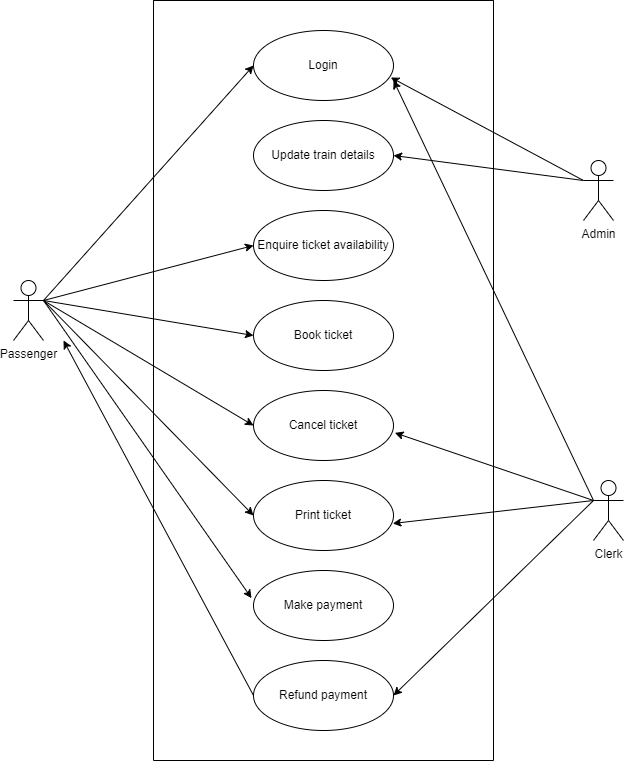

The diagram above was exported from draw.io. Its source (the exported page's mxGraphModel, read from the mxfile embedded in the PNG):
<mxGraphModel dx="684" dy="434" grid="1" gridSize="10" guides="1" tooltips="1" connect="1" arrows="1" fold="1" page="1" pageScale="1" pageWidth="850" pageHeight="1100" math="0" shadow="0">
  <root>
    <mxCell id="0" />
    <mxCell id="1" parent="0" />
    <mxCell id="1Ua9Mdi__7Es1mcrDicC-1" value="Passenger" style="shape=umlActor;verticalLabelPosition=bottom;verticalAlign=top;html=1;outlineConnect=0;" vertex="1" parent="1">
      <mxGeometry x="60" y="280" width="30" height="60" as="geometry" />
    </mxCell>
    <mxCell id="1Ua9Mdi__7Es1mcrDicC-2" value="Clerk" style="shape=umlActor;verticalLabelPosition=bottom;verticalAlign=top;html=1;outlineConnect=0;" vertex="1" parent="1">
      <mxGeometry x="640" y="480" width="30" height="60" as="geometry" />
    </mxCell>
    <mxCell id="1Ua9Mdi__7Es1mcrDicC-3" value="Login" style="ellipse;whiteSpace=wrap;html=1;" vertex="1" parent="1">
      <mxGeometry x="300" y="30" width="140" height="70" as="geometry" />
    </mxCell>
    <mxCell id="1Ua9Mdi__7Es1mcrDicC-6" value="Book ticket" style="ellipse;whiteSpace=wrap;html=1;" vertex="1" parent="1">
      <mxGeometry x="300" y="300" width="140" height="70" as="geometry" />
    </mxCell>
    <mxCell id="1Ua9Mdi__7Es1mcrDicC-7" value="Enquire ticket availability" style="ellipse;whiteSpace=wrap;html=1;" vertex="1" parent="1">
      <mxGeometry x="300" y="210" width="140" height="70" as="geometry" />
    </mxCell>
    <mxCell id="1Ua9Mdi__7Es1mcrDicC-8" value="Cancel ticket" style="ellipse;whiteSpace=wrap;html=1;" vertex="1" parent="1">
      <mxGeometry x="300" y="390" width="140" height="70" as="geometry" />
    </mxCell>
    <mxCell id="1Ua9Mdi__7Es1mcrDicC-9" value="Print ticket" style="ellipse;whiteSpace=wrap;html=1;" vertex="1" parent="1">
      <mxGeometry x="300" y="480" width="140" height="70" as="geometry" />
    </mxCell>
    <mxCell id="1Ua9Mdi__7Es1mcrDicC-10" value="Make payment" style="ellipse;whiteSpace=wrap;html=1;" vertex="1" parent="1">
      <mxGeometry x="300" y="570" width="140" height="70" as="geometry" />
    </mxCell>
    <mxCell id="1Ua9Mdi__7Es1mcrDicC-12" value="Refund payment" style="ellipse;whiteSpace=wrap;html=1;" vertex="1" parent="1">
      <mxGeometry x="300" y="660" width="140" height="70" as="geometry" />
    </mxCell>
    <mxCell id="1Ua9Mdi__7Es1mcrDicC-13" value="Admin" style="shape=umlActor;verticalLabelPosition=bottom;verticalAlign=top;html=1;outlineConnect=0;" vertex="1" parent="1">
      <mxGeometry x="630" y="160" width="30" height="60" as="geometry" />
    </mxCell>
    <mxCell id="1Ua9Mdi__7Es1mcrDicC-14" value="Update train details" style="ellipse;whiteSpace=wrap;html=1;" vertex="1" parent="1">
      <mxGeometry x="300" y="120" width="140" height="70" as="geometry" />
    </mxCell>
    <mxCell id="1Ua9Mdi__7Es1mcrDicC-16" value="" style="endArrow=classic;html=1;rounded=0;entryX=0;entryY=0.5;entryDx=0;entryDy=0;exitX=1;exitY=0.3333333333333333;exitDx=0;exitDy=0;exitPerimeter=0;" edge="1" parent="1" source="1Ua9Mdi__7Es1mcrDicC-1" target="1Ua9Mdi__7Es1mcrDicC-3">
      <mxGeometry width="50" height="50" relative="1" as="geometry">
        <mxPoint x="110" y="300" as="sourcePoint" />
        <mxPoint x="160" y="250" as="targetPoint" />
      </mxGeometry>
    </mxCell>
    <mxCell id="1Ua9Mdi__7Es1mcrDicC-17" value="" style="endArrow=classic;html=1;rounded=0;entryX=0;entryY=0.5;entryDx=0;entryDy=0;exitX=1;exitY=0.3333333333333333;exitDx=0;exitDy=0;exitPerimeter=0;" edge="1" parent="1" source="1Ua9Mdi__7Es1mcrDicC-1" target="1Ua9Mdi__7Es1mcrDicC-7">
      <mxGeometry width="50" height="50" relative="1" as="geometry">
        <mxPoint x="120" y="310" as="sourcePoint" />
        <mxPoint x="310" y="75" as="targetPoint" />
      </mxGeometry>
    </mxCell>
    <mxCell id="1Ua9Mdi__7Es1mcrDicC-18" value="" style="endArrow=classic;html=1;rounded=0;entryX=0;entryY=0.5;entryDx=0;entryDy=0;exitX=1;exitY=0.3333333333333333;exitDx=0;exitDy=0;exitPerimeter=0;" edge="1" parent="1" source="1Ua9Mdi__7Es1mcrDicC-1" target="1Ua9Mdi__7Es1mcrDicC-6">
      <mxGeometry width="50" height="50" relative="1" as="geometry">
        <mxPoint x="110" y="300" as="sourcePoint" />
        <mxPoint x="310" y="255" as="targetPoint" />
      </mxGeometry>
    </mxCell>
    <mxCell id="1Ua9Mdi__7Es1mcrDicC-19" value="" style="endArrow=classic;html=1;rounded=0;entryX=0;entryY=0.5;entryDx=0;entryDy=0;exitX=1;exitY=0.3333333333333333;exitDx=0;exitDy=0;exitPerimeter=0;" edge="1" parent="1" source="1Ua9Mdi__7Es1mcrDicC-1" target="1Ua9Mdi__7Es1mcrDicC-8">
      <mxGeometry width="50" height="50" relative="1" as="geometry">
        <mxPoint x="110" y="300" as="sourcePoint" />
        <mxPoint x="310" y="345" as="targetPoint" />
      </mxGeometry>
    </mxCell>
    <mxCell id="1Ua9Mdi__7Es1mcrDicC-20" value="" style="endArrow=classic;html=1;rounded=0;entryX=0;entryY=0.5;entryDx=0;entryDy=0;exitX=1;exitY=0.3333333333333333;exitDx=0;exitDy=0;exitPerimeter=0;" edge="1" parent="1" source="1Ua9Mdi__7Es1mcrDicC-1" target="1Ua9Mdi__7Es1mcrDicC-9">
      <mxGeometry width="50" height="50" relative="1" as="geometry">
        <mxPoint x="110" y="300" as="sourcePoint" />
        <mxPoint x="310" y="435" as="targetPoint" />
      </mxGeometry>
    </mxCell>
    <mxCell id="1Ua9Mdi__7Es1mcrDicC-21" value="" style="endArrow=classic;html=1;rounded=0;entryX=-0.014;entryY=0.395;entryDx=0;entryDy=0;entryPerimeter=0;exitX=1;exitY=0.3333333333333333;exitDx=0;exitDy=0;exitPerimeter=0;" edge="1" parent="1" source="1Ua9Mdi__7Es1mcrDicC-1" target="1Ua9Mdi__7Es1mcrDicC-10">
      <mxGeometry width="50" height="50" relative="1" as="geometry">
        <mxPoint x="110" y="300" as="sourcePoint" />
        <mxPoint x="310" y="525" as="targetPoint" />
      </mxGeometry>
    </mxCell>
    <mxCell id="1Ua9Mdi__7Es1mcrDicC-22" value="" style="endArrow=classic;html=1;rounded=0;exitX=0;exitY=0.5;exitDx=0;exitDy=0;" edge="1" parent="1" source="1Ua9Mdi__7Es1mcrDicC-12">
      <mxGeometry width="50" height="50" relative="1" as="geometry">
        <mxPoint x="330" y="600" as="sourcePoint" />
        <mxPoint x="110" y="340" as="targetPoint" />
      </mxGeometry>
    </mxCell>
    <mxCell id="1Ua9Mdi__7Es1mcrDicC-23" value="" style="endArrow=classic;html=1;rounded=0;entryX=1;entryY=0.5;entryDx=0;entryDy=0;exitX=0;exitY=0.3333333333333333;exitDx=0;exitDy=0;exitPerimeter=0;" edge="1" parent="1" source="1Ua9Mdi__7Es1mcrDicC-2" target="1Ua9Mdi__7Es1mcrDicC-12">
      <mxGeometry width="50" height="50" relative="1" as="geometry">
        <mxPoint x="330" y="580" as="sourcePoint" />
        <mxPoint x="380" y="530" as="targetPoint" />
      </mxGeometry>
    </mxCell>
    <mxCell id="1Ua9Mdi__7Es1mcrDicC-24" value="" style="endArrow=classic;html=1;rounded=0;entryX=0.995;entryY=0.614;entryDx=0;entryDy=0;entryPerimeter=0;exitX=0;exitY=0.3333333333333333;exitDx=0;exitDy=0;exitPerimeter=0;" edge="1" parent="1" source="1Ua9Mdi__7Es1mcrDicC-2" target="1Ua9Mdi__7Es1mcrDicC-9">
      <mxGeometry width="50" height="50" relative="1" as="geometry">
        <mxPoint x="610" y="630" as="sourcePoint" />
        <mxPoint x="450" y="705" as="targetPoint" />
      </mxGeometry>
    </mxCell>
    <mxCell id="1Ua9Mdi__7Es1mcrDicC-25" value="" style="endArrow=classic;html=1;rounded=0;entryX=1.01;entryY=0.605;entryDx=0;entryDy=0;entryPerimeter=0;exitX=0;exitY=0.3333333333333333;exitDx=0;exitDy=0;exitPerimeter=0;" edge="1" parent="1" source="1Ua9Mdi__7Es1mcrDicC-2" target="1Ua9Mdi__7Es1mcrDicC-8">
      <mxGeometry width="50" height="50" relative="1" as="geometry">
        <mxPoint x="610" y="630" as="sourcePoint" />
        <mxPoint x="449.29999999999995" y="532.98" as="targetPoint" />
      </mxGeometry>
    </mxCell>
    <mxCell id="1Ua9Mdi__7Es1mcrDicC-26" value="" style="endArrow=classic;html=1;rounded=0;entryX=0.981;entryY=0.671;entryDx=0;entryDy=0;entryPerimeter=0;exitX=0;exitY=0.3333333333333333;exitDx=0;exitDy=0;exitPerimeter=0;" edge="1" parent="1" source="1Ua9Mdi__7Es1mcrDicC-13" target="1Ua9Mdi__7Es1mcrDicC-3">
      <mxGeometry width="50" height="50" relative="1" as="geometry">
        <mxPoint x="650" y="180" as="sourcePoint" />
        <mxPoint x="380" y="200" as="targetPoint" />
      </mxGeometry>
    </mxCell>
    <mxCell id="1Ua9Mdi__7Es1mcrDicC-27" value="" style="endArrow=classic;html=1;rounded=0;entryX=1;entryY=0.5;entryDx=0;entryDy=0;exitX=0;exitY=0.3333333333333333;exitDx=0;exitDy=0;exitPerimeter=0;" edge="1" parent="1" source="1Ua9Mdi__7Es1mcrDicC-13" target="1Ua9Mdi__7Es1mcrDicC-14">
      <mxGeometry width="50" height="50" relative="1" as="geometry">
        <mxPoint x="620" y="190" as="sourcePoint" />
        <mxPoint x="447.3399999999999" y="86.97000000000003" as="targetPoint" />
      </mxGeometry>
    </mxCell>
    <mxCell id="1Ua9Mdi__7Es1mcrDicC-28" value="" style="endArrow=classic;html=1;rounded=0;entryX=1;entryY=0.714;entryDx=0;entryDy=0;entryPerimeter=0;exitX=0;exitY=0.3333333333333333;exitDx=0;exitDy=0;exitPerimeter=0;" edge="1" parent="1" source="1Ua9Mdi__7Es1mcrDicC-2" target="1Ua9Mdi__7Es1mcrDicC-3">
      <mxGeometry width="50" height="50" relative="1" as="geometry">
        <mxPoint x="610" y="630" as="sourcePoint" />
        <mxPoint x="451.4000000000001" y="442.35" as="targetPoint" />
      </mxGeometry>
    </mxCell>
    <mxCell id="1Ua9Mdi__7Es1mcrDicC-29" value="" style="swimlane;startSize=0;" vertex="1" parent="1">
      <mxGeometry x="200" width="340" height="760" as="geometry" />
    </mxCell>
  </root>
</mxGraphModel>